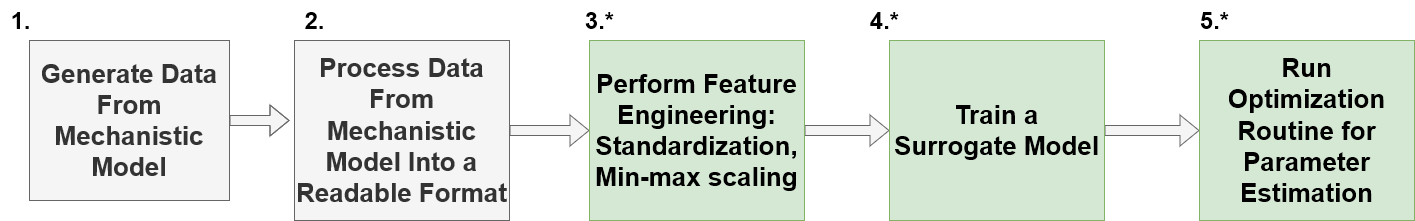

The diagram above was exported from draw.io. Its source (the exported page's mxGraphModel, read from the mxfile embedded in the PNG):
<mxGraphModel dx="1434" dy="754" grid="1" gridSize="10" guides="1" tooltips="1" connect="1" arrows="1" fold="1" page="1" pageScale="1" pageWidth="850" pageHeight="1100" math="0" shadow="0">
  <root>
    <mxCell id="0" />
    <mxCell id="1" parent="0" />
    <mxCell id="rfhYorQiePZYlwAwDOCt-5" style="edgeStyle=orthogonalEdgeStyle;rounded=0;orthogonalLoop=1;jettySize=auto;html=1;shape=flexArrow;fillColor=#f5f5f5;strokeColor=#666666;" edge="1" parent="1" source="rfhYorQiePZYlwAwDOCt-1">
      <mxGeometry relative="1" as="geometry">
        <mxPoint x="400" y="380" as="targetPoint" />
      </mxGeometry>
    </mxCell>
    <mxCell id="rfhYorQiePZYlwAwDOCt-1" value="&lt;div&gt;&lt;b style=&quot;font-size: 26px;&quot;&gt;Generate Data &lt;br&gt;&lt;/b&gt;&lt;/div&gt;&lt;div&gt;&lt;b style=&quot;font-size: 26px;&quot;&gt;From Mechanistic Model&lt;br&gt;&lt;/b&gt;&lt;/div&gt;" style="rounded=0;whiteSpace=wrap;html=1;fillColor=#f5f5f5;strokeColor=#666666;fontColor=#333333;" vertex="1" parent="1">
      <mxGeometry x="140" y="300" width="200" height="160" as="geometry" />
    </mxCell>
    <mxCell id="rfhYorQiePZYlwAwDOCt-3" value="&lt;b&gt;&lt;font style=&quot;font-size: 24px;&quot;&gt;1. &lt;br&gt;&lt;/font&gt;&lt;/b&gt;" style="text;html=1;align=center;verticalAlign=middle;resizable=0;points=[];autosize=1;" vertex="1" parent="1">
      <mxGeometry x="111" y="260" width="40" height="40" as="geometry" />
    </mxCell>
    <mxCell id="rfhYorQiePZYlwAwDOCt-4" value="&lt;b&gt;&lt;font style=&quot;font-size: 24px;&quot;&gt;2. &lt;br&gt;&lt;/font&gt;&lt;/b&gt;" style="text;html=1;align=center;verticalAlign=middle;resizable=0;points=[];autosize=1;" vertex="1" parent="1">
      <mxGeometry x="405" y="260" width="40" height="40" as="geometry" />
    </mxCell>
    <mxCell id="rfhYorQiePZYlwAwDOCt-11" style="edgeStyle=orthogonalEdgeStyle;rounded=0;orthogonalLoop=1;jettySize=auto;html=1;entryX=0;entryY=0.5;entryDx=0;entryDy=0;shape=flexArrow;fillColor=#f5f5f5;strokeColor=#666666;" edge="1" parent="1" source="rfhYorQiePZYlwAwDOCt-7" target="rfhYorQiePZYlwAwDOCt-9">
      <mxGeometry relative="1" as="geometry" />
    </mxCell>
    <mxCell id="rfhYorQiePZYlwAwDOCt-7" value="&lt;div&gt;&lt;b style=&quot;font-size: 26px;&quot;&gt;Process Data &lt;br&gt;&lt;/b&gt;&lt;/div&gt;&lt;div&gt;&lt;b style=&quot;font-size: 26px;&quot;&gt;From Mechanistic Model Into a Readable Format&lt;br&gt;&lt;/b&gt;&lt;/div&gt;" style="rounded=0;whiteSpace=wrap;html=1;fillColor=#f5f5f5;strokeColor=#666666;fontColor=#333333;" vertex="1" parent="1">
      <mxGeometry x="405" y="300" width="215" height="180" as="geometry" />
    </mxCell>
    <mxCell id="rfhYorQiePZYlwAwDOCt-18" value="" style="edgeStyle=orthogonalEdgeStyle;rounded=0;orthogonalLoop=1;jettySize=auto;html=1;shape=flexArrow;fillColor=#f5f5f5;strokeColor=#666666;" edge="1" parent="1" source="rfhYorQiePZYlwAwDOCt-9" target="rfhYorQiePZYlwAwDOCt-15">
      <mxGeometry relative="1" as="geometry" />
    </mxCell>
    <mxCell id="rfhYorQiePZYlwAwDOCt-9" value="&lt;div&gt;&lt;b style=&quot;font-size: 26px;&quot;&gt;Perform Feature Engineering: Standardization, &lt;br&gt;Min-max scaling&lt;br&gt;&lt;/b&gt;&lt;/div&gt;" style="rounded=0;whiteSpace=wrap;html=1;fillColor=#d5e8d4;strokeColor=#82b366;" vertex="1" parent="1">
      <mxGeometry x="700" y="300" width="215" height="180" as="geometry" />
    </mxCell>
    <mxCell id="rfhYorQiePZYlwAwDOCt-13" value="&lt;b&gt;&lt;font style=&quot;font-size: 24px;&quot;&gt;3.* &lt;br&gt;&lt;/font&gt;&lt;/b&gt;" style="text;html=1;align=center;verticalAlign=middle;resizable=0;points=[];autosize=1;" vertex="1" parent="1">
      <mxGeometry x="685" y="260" width="50" height="40" as="geometry" />
    </mxCell>
    <mxCell id="rfhYorQiePZYlwAwDOCt-22" value="" style="edgeStyle=orthogonalEdgeStyle;rounded=0;orthogonalLoop=1;jettySize=auto;html=1;shape=flexArrow;fillColor=#f5f5f5;strokeColor=#666666;" edge="1" parent="1" source="rfhYorQiePZYlwAwDOCt-15" target="rfhYorQiePZYlwAwDOCt-19">
      <mxGeometry relative="1" as="geometry" />
    </mxCell>
    <mxCell id="rfhYorQiePZYlwAwDOCt-15" value="&lt;div&gt;&lt;b style=&quot;font-size: 26px;&quot;&gt;Train a Surrogate Model&lt;br&gt;&lt;/b&gt;&lt;/div&gt;" style="rounded=0;whiteSpace=wrap;html=1;fillColor=#d5e8d4;strokeColor=#82b366;" vertex="1" parent="1">
      <mxGeometry x="1000" y="300" width="215" height="180" as="geometry" />
    </mxCell>
    <mxCell id="rfhYorQiePZYlwAwDOCt-16" value="&lt;b&gt;&lt;font style=&quot;font-size: 24px;&quot;&gt;4.* &lt;br&gt;&lt;/font&gt;&lt;/b&gt;" style="text;html=1;align=center;verticalAlign=middle;resizable=0;points=[];autosize=1;" vertex="1" parent="1">
      <mxGeometry x="970" y="260" width="50" height="40" as="geometry" />
    </mxCell>
    <mxCell id="rfhYorQiePZYlwAwDOCt-19" value="&lt;div&gt;&lt;b style=&quot;font-size: 26px;&quot;&gt;Run Optimization Routine for Parameter Estimation&lt;br&gt;&lt;/b&gt;&lt;/div&gt;" style="rounded=0;whiteSpace=wrap;html=1;fillColor=#d5e8d4;strokeColor=#82b366;" vertex="1" parent="1">
      <mxGeometry x="1310" y="300" width="215" height="180" as="geometry" />
    </mxCell>
    <mxCell id="rfhYorQiePZYlwAwDOCt-20" value="&lt;b&gt;&lt;font style=&quot;font-size: 24px;&quot;&gt;5.* &lt;br&gt;&lt;/font&gt;&lt;/b&gt;" style="text;html=1;align=center;verticalAlign=middle;resizable=0;points=[];autosize=1;" vertex="1" parent="1">
      <mxGeometry x="1300" y="260" width="50" height="40" as="geometry" />
    </mxCell>
  </root>
</mxGraphModel>